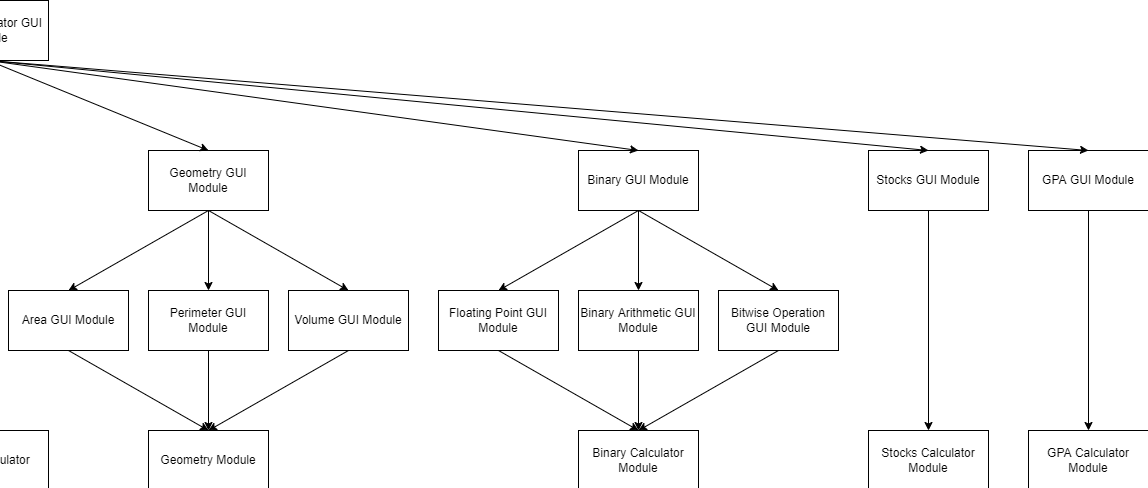

The diagram above was exported from draw.io. Its source (the exported page's mxGraphModel, read from the mxfile embedded in the PNG):
<mxGraphModel dx="2485" dy="944" grid="1" gridSize="10" guides="1" tooltips="1" connect="1" arrows="1" fold="1" page="1" pageScale="1" pageWidth="850" pageHeight="1100" math="0" shadow="0">
  <root>
    <mxCell id="0" />
    <mxCell id="1" parent="0" />
    <mxCell id="MiKYkRe3PZAxQsC0lCpn-1" value="Main Calculator" style="rounded=0;whiteSpace=wrap;html=1;" parent="1" vertex="1">
      <mxGeometry x="1080" y="430" width="120" height="60" as="geometry" />
    </mxCell>
    <mxCell id="MiKYkRe3PZAxQsC0lCpn-2" value="Main Calculator GUI Module" style="whiteSpace=wrap;html=1;" parent="1" vertex="1">
      <mxGeometry x="1080" width="120" height="60" as="geometry" />
    </mxCell>
    <mxCell id="MiKYkRe3PZAxQsC0lCpn-3" value="Algebra GUI Module" style="whiteSpace=wrap;html=1;" parent="1" vertex="1">
      <mxGeometry y="150" width="120" height="60" as="geometry" />
    </mxCell>
    <mxCell id="MiKYkRe3PZAxQsC0lCpn-4" value="Health GUI Module" style="whiteSpace=wrap;html=1;" parent="1" vertex="1">
      <mxGeometry x="360" y="150" width="120" height="60" as="geometry" />
    </mxCell>
    <mxCell id="MiKYkRe3PZAxQsC0lCpn-5" value="Conversion GUI Module" style="whiteSpace=wrap;html=1;" parent="1" vertex="1">
      <mxGeometry x="790" y="150" width="120" height="60" as="geometry" />
    </mxCell>
    <mxCell id="MiKYkRe3PZAxQsC0lCpn-6" value="Stocks GUI Module" style="whiteSpace=wrap;html=1;" parent="1" vertex="1">
      <mxGeometry x="2020" y="150" width="120" height="60" as="geometry" />
    </mxCell>
    <mxCell id="MiKYkRe3PZAxQsC0lCpn-7" value="GPA GUI Module" style="whiteSpace=wrap;html=1;" parent="1" vertex="1">
      <mxGeometry x="2180" y="150" width="120" height="60" as="geometry" />
    </mxCell>
    <mxCell id="MiKYkRe3PZAxQsC0lCpn-8" value="Geometry GUI Module" style="whiteSpace=wrap;html=1;" parent="1" vertex="1">
      <mxGeometry x="1300" y="150" width="120" height="60" as="geometry" />
    </mxCell>
    <mxCell id="MiKYkRe3PZAxQsC0lCpn-10" value="Binary GUI Module" style="whiteSpace=wrap;html=1;" parent="1" vertex="1">
      <mxGeometry x="1730" y="150" width="120" height="60" as="geometry" />
    </mxCell>
    <mxCell id="MiKYkRe3PZAxQsC0lCpn-12" value="Slope GUI Module" style="rounded=0;whiteSpace=wrap;html=1;" parent="1" vertex="1">
      <mxGeometry x="-140" y="290" width="120" height="60" as="geometry" />
    </mxCell>
    <mxCell id="MiKYkRe3PZAxQsC0lCpn-13" value="Y-intercept GUI Module" style="whiteSpace=wrap;html=1;" parent="1" vertex="1">
      <mxGeometry y="290" width="120" height="60" as="geometry" />
    </mxCell>
    <mxCell id="MiKYkRe3PZAxQsC0lCpn-15" value="Pythagorean Theorem GUI Module" style="whiteSpace=wrap;html=1;" parent="1" vertex="1">
      <mxGeometry x="140" y="290" width="120" height="60" as="geometry" />
    </mxCell>
    <mxCell id="MiKYkRe3PZAxQsC0lCpn-16" value="Algebra Calculator Module" style="whiteSpace=wrap;html=1;" parent="1" vertex="1">
      <mxGeometry y="430" width="120" height="60" as="geometry" />
    </mxCell>
    <mxCell id="MiKYkRe3PZAxQsC0lCpn-17" value="BMI GUI Module" style="whiteSpace=wrap;html=1;" parent="1" vertex="1">
      <mxGeometry x="290" y="290" width="120" height="60" as="geometry" />
    </mxCell>
    <mxCell id="MiKYkRe3PZAxQsC0lCpn-18" value="Body Fat GUI Module" style="whiteSpace=wrap;html=1;" parent="1" vertex="1">
      <mxGeometry x="430" y="290" width="120" height="60" as="geometry" />
    </mxCell>
    <mxCell id="MiKYkRe3PZAxQsC0lCpn-19" value="Health Calculator Module" style="whiteSpace=wrap;html=1;" parent="1" vertex="1">
      <mxGeometry x="360" y="430" width="120" height="60" as="geometry" />
    </mxCell>
    <mxCell id="MiKYkRe3PZAxQsC0lCpn-20" value="Currency Conversion GUI Module" style="whiteSpace=wrap;html=1;" parent="1" vertex="1">
      <mxGeometry x="580" y="290" width="120" height="60" as="geometry" />
    </mxCell>
    <mxCell id="MiKYkRe3PZAxQsC0lCpn-21" value="Crypto Conversion GUI Module" style="whiteSpace=wrap;html=1;" parent="1" vertex="1">
      <mxGeometry x="720" y="290" width="120" height="60" as="geometry" />
    </mxCell>
    <mxCell id="MiKYkRe3PZAxQsC0lCpn-22" value="Base Conversion GUI Module" style="whiteSpace=wrap;html=1;" parent="1" vertex="1">
      <mxGeometry x="860" y="290" width="120" height="60" as="geometry" />
    </mxCell>
    <mxCell id="MiKYkRe3PZAxQsC0lCpn-23" value="Roman Numerals Conversion GUI Module" style="whiteSpace=wrap;html=1;" parent="1" vertex="1">
      <mxGeometry x="1000" y="290" width="120" height="60" as="geometry" />
    </mxCell>
    <mxCell id="MiKYkRe3PZAxQsC0lCpn-24" value="Area GUI Module" style="whiteSpace=wrap;html=1;" parent="1" vertex="1">
      <mxGeometry x="1160" y="290" width="120" height="60" as="geometry" />
    </mxCell>
    <mxCell id="MiKYkRe3PZAxQsC0lCpn-25" value="Perimeter GUI Module" style="whiteSpace=wrap;html=1;" parent="1" vertex="1">
      <mxGeometry x="1300" y="290" width="120" height="60" as="geometry" />
    </mxCell>
    <mxCell id="MiKYkRe3PZAxQsC0lCpn-26" value="Volume GUI Module" style="whiteSpace=wrap;html=1;" parent="1" vertex="1">
      <mxGeometry x="1440" y="290" width="120" height="60" as="geometry" />
    </mxCell>
    <mxCell id="MiKYkRe3PZAxQsC0lCpn-27" value="Floating Point GUI Module" style="whiteSpace=wrap;html=1;" parent="1" vertex="1">
      <mxGeometry x="1590" y="290" width="120" height="60" as="geometry" />
    </mxCell>
    <mxCell id="MiKYkRe3PZAxQsC0lCpn-28" value="Binary Arithmetic GUI Module" style="whiteSpace=wrap;html=1;" parent="1" vertex="1">
      <mxGeometry x="1730" y="290" width="120" height="60" as="geometry" />
    </mxCell>
    <mxCell id="MiKYkRe3PZAxQsC0lCpn-29" value="Bitwise Operation GUI Module" style="whiteSpace=wrap;html=1;" parent="1" vertex="1">
      <mxGeometry x="1870" y="290" width="120" height="60" as="geometry" />
    </mxCell>
    <mxCell id="MiKYkRe3PZAxQsC0lCpn-31" value="Conversion Module" style="whiteSpace=wrap;html=1;" parent="1" vertex="1">
      <mxGeometry x="790" y="430" width="120" height="60" as="geometry" />
    </mxCell>
    <mxCell id="MiKYkRe3PZAxQsC0lCpn-32" value="Geometry Module" style="whiteSpace=wrap;html=1;" parent="1" vertex="1">
      <mxGeometry x="1300" y="430" width="120" height="60" as="geometry" />
    </mxCell>
    <mxCell id="MiKYkRe3PZAxQsC0lCpn-35" value="Binary Calculator Module" style="whiteSpace=wrap;html=1;" parent="1" vertex="1">
      <mxGeometry x="1730" y="430" width="120" height="60" as="geometry" />
    </mxCell>
    <mxCell id="MiKYkRe3PZAxQsC0lCpn-36" value="Stocks Calculator Module" style="whiteSpace=wrap;html=1;" parent="1" vertex="1">
      <mxGeometry x="2020" y="430" width="120" height="60" as="geometry" />
    </mxCell>
    <mxCell id="MiKYkRe3PZAxQsC0lCpn-37" value="GPA Calculator Module" style="whiteSpace=wrap;html=1;" parent="1" vertex="1">
      <mxGeometry x="2180" y="430" width="120" height="60" as="geometry" />
    </mxCell>
    <mxCell id="MiKYkRe3PZAxQsC0lCpn-41" value="" style="endArrow=classic;html=1;rounded=0;entryX=0.5;entryY=0;entryDx=0;entryDy=0;exitX=0.5;exitY=1;exitDx=0;exitDy=0;" parent="1" source="MiKYkRe3PZAxQsC0lCpn-2" target="MiKYkRe3PZAxQsC0lCpn-5" edge="1">
      <mxGeometry width="50" height="50" relative="1" as="geometry">
        <mxPoint x="980" y="310" as="sourcePoint" />
        <mxPoint x="1030" y="260" as="targetPoint" />
      </mxGeometry>
    </mxCell>
    <mxCell id="MiKYkRe3PZAxQsC0lCpn-42" value="" style="endArrow=classic;html=1;rounded=0;entryX=0.5;entryY=0;entryDx=0;entryDy=0;" parent="1" target="MiKYkRe3PZAxQsC0lCpn-4" edge="1">
      <mxGeometry width="50" height="50" relative="1" as="geometry">
        <mxPoint x="1140" y="60" as="sourcePoint" />
        <mxPoint x="1030" y="260" as="targetPoint" />
      </mxGeometry>
    </mxCell>
    <mxCell id="MiKYkRe3PZAxQsC0lCpn-45" value="" style="endArrow=classic;html=1;rounded=0;exitX=0.5;exitY=1;exitDx=0;exitDy=0;entryX=0.5;entryY=0;entryDx=0;entryDy=0;" parent="1" source="MiKYkRe3PZAxQsC0lCpn-2" target="MiKYkRe3PZAxQsC0lCpn-3" edge="1">
      <mxGeometry width="50" height="50" relative="1" as="geometry">
        <mxPoint x="1090" y="200" as="sourcePoint" />
        <mxPoint x="1030" y="260" as="targetPoint" />
      </mxGeometry>
    </mxCell>
    <mxCell id="MiKYkRe3PZAxQsC0lCpn-46" value="" style="endArrow=classic;html=1;rounded=0;entryX=0.5;entryY=0;entryDx=0;entryDy=0;exitX=0.5;exitY=1;exitDx=0;exitDy=0;" parent="1" source="MiKYkRe3PZAxQsC0lCpn-2" target="MiKYkRe3PZAxQsC0lCpn-1" edge="1">
      <mxGeometry width="50" height="50" relative="1" as="geometry">
        <mxPoint x="1410" y="250" as="sourcePoint" />
        <mxPoint x="1460" y="200" as="targetPoint" />
      </mxGeometry>
    </mxCell>
    <mxCell id="MiKYkRe3PZAxQsC0lCpn-47" value="" style="endArrow=classic;html=1;rounded=0;exitX=0.5;exitY=1;exitDx=0;exitDy=0;entryX=0.5;entryY=0;entryDx=0;entryDy=0;" parent="1" source="MiKYkRe3PZAxQsC0lCpn-2" target="MiKYkRe3PZAxQsC0lCpn-8" edge="1">
      <mxGeometry width="50" height="50" relative="1" as="geometry">
        <mxPoint x="1410" y="250" as="sourcePoint" />
        <mxPoint x="1460" y="200" as="targetPoint" />
      </mxGeometry>
    </mxCell>
    <mxCell id="MiKYkRe3PZAxQsC0lCpn-48" value="" style="endArrow=classic;html=1;rounded=0;exitX=0.5;exitY=1;exitDx=0;exitDy=0;entryX=0.5;entryY=0;entryDx=0;entryDy=0;" parent="1" source="MiKYkRe3PZAxQsC0lCpn-2" target="MiKYkRe3PZAxQsC0lCpn-10" edge="1">
      <mxGeometry width="50" height="50" relative="1" as="geometry">
        <mxPoint x="1410" y="250" as="sourcePoint" />
        <mxPoint x="1460" y="200" as="targetPoint" />
      </mxGeometry>
    </mxCell>
    <mxCell id="MiKYkRe3PZAxQsC0lCpn-49" value="" style="endArrow=classic;html=1;rounded=0;entryX=0.5;entryY=0;entryDx=0;entryDy=0;" parent="1" target="MiKYkRe3PZAxQsC0lCpn-6" edge="1">
      <mxGeometry width="50" height="50" relative="1" as="geometry">
        <mxPoint x="1140" y="60" as="sourcePoint" />
        <mxPoint x="1640" y="200" as="targetPoint" />
      </mxGeometry>
    </mxCell>
    <mxCell id="MiKYkRe3PZAxQsC0lCpn-50" value="" style="endArrow=classic;html=1;rounded=0;entryX=0.5;entryY=0;entryDx=0;entryDy=0;" parent="1" target="MiKYkRe3PZAxQsC0lCpn-7" edge="1">
      <mxGeometry width="50" height="50" relative="1" as="geometry">
        <mxPoint x="1140" y="60" as="sourcePoint" />
        <mxPoint x="1640" y="200" as="targetPoint" />
      </mxGeometry>
    </mxCell>
    <mxCell id="MiKYkRe3PZAxQsC0lCpn-51" value="" style="endArrow=classic;html=1;rounded=0;exitX=0.5;exitY=1;exitDx=0;exitDy=0;entryX=0.5;entryY=0;entryDx=0;entryDy=0;" parent="1" source="MiKYkRe3PZAxQsC0lCpn-3" target="MiKYkRe3PZAxQsC0lCpn-12" edge="1">
      <mxGeometry width="50" height="50" relative="1" as="geometry">
        <mxPoint x="590" y="410" as="sourcePoint" />
        <mxPoint x="640" y="360" as="targetPoint" />
      </mxGeometry>
    </mxCell>
    <mxCell id="MiKYkRe3PZAxQsC0lCpn-52" value="" style="endArrow=classic;html=1;rounded=0;exitX=0.5;exitY=1;exitDx=0;exitDy=0;entryX=0.5;entryY=0;entryDx=0;entryDy=0;" parent="1" source="MiKYkRe3PZAxQsC0lCpn-3" target="MiKYkRe3PZAxQsC0lCpn-13" edge="1">
      <mxGeometry width="50" height="50" relative="1" as="geometry">
        <mxPoint x="590" y="410" as="sourcePoint" />
        <mxPoint x="640" y="360" as="targetPoint" />
      </mxGeometry>
    </mxCell>
    <mxCell id="MiKYkRe3PZAxQsC0lCpn-53" value="" style="endArrow=classic;html=1;rounded=0;entryX=0.573;entryY=-0.005;entryDx=0;entryDy=0;entryPerimeter=0;" parent="1" target="MiKYkRe3PZAxQsC0lCpn-15" edge="1">
      <mxGeometry width="50" height="50" relative="1" as="geometry">
        <mxPoint x="60" y="210" as="sourcePoint" />
        <mxPoint x="640" y="360" as="targetPoint" />
      </mxGeometry>
    </mxCell>
    <mxCell id="MiKYkRe3PZAxQsC0lCpn-54" value="" style="endArrow=classic;html=1;rounded=0;exitX=0.5;exitY=1;exitDx=0;exitDy=0;" parent="1" source="MiKYkRe3PZAxQsC0lCpn-13" target="MiKYkRe3PZAxQsC0lCpn-16" edge="1">
      <mxGeometry width="50" height="50" relative="1" as="geometry">
        <mxPoint x="590" y="410" as="sourcePoint" />
        <mxPoint x="640" y="360" as="targetPoint" />
      </mxGeometry>
    </mxCell>
    <mxCell id="MiKYkRe3PZAxQsC0lCpn-55" value="" style="endArrow=classic;html=1;rounded=0;exitX=0.5;exitY=1;exitDx=0;exitDy=0;entryX=0.5;entryY=0;entryDx=0;entryDy=0;" parent="1" source="MiKYkRe3PZAxQsC0lCpn-4" target="MiKYkRe3PZAxQsC0lCpn-17" edge="1">
      <mxGeometry width="50" height="50" relative="1" as="geometry">
        <mxPoint x="590" y="410" as="sourcePoint" />
        <mxPoint x="640" y="360" as="targetPoint" />
      </mxGeometry>
    </mxCell>
    <mxCell id="MiKYkRe3PZAxQsC0lCpn-56" value="" style="endArrow=classic;html=1;rounded=0;exitX=0.5;exitY=1;exitDx=0;exitDy=0;entryX=0.5;entryY=0;entryDx=0;entryDy=0;" parent="1" source="MiKYkRe3PZAxQsC0lCpn-4" target="MiKYkRe3PZAxQsC0lCpn-18" edge="1">
      <mxGeometry width="50" height="50" relative="1" as="geometry">
        <mxPoint x="590" y="410" as="sourcePoint" />
        <mxPoint x="640" y="360" as="targetPoint" />
      </mxGeometry>
    </mxCell>
    <mxCell id="MiKYkRe3PZAxQsC0lCpn-57" value="" style="endArrow=classic;html=1;rounded=0;exitX=0.5;exitY=1;exitDx=0;exitDy=0;entryX=0.5;entryY=0;entryDx=0;entryDy=0;" parent="1" source="MiKYkRe3PZAxQsC0lCpn-17" target="MiKYkRe3PZAxQsC0lCpn-19" edge="1">
      <mxGeometry width="50" height="50" relative="1" as="geometry">
        <mxPoint x="590" y="410" as="sourcePoint" />
        <mxPoint x="640" y="360" as="targetPoint" />
      </mxGeometry>
    </mxCell>
    <mxCell id="MiKYkRe3PZAxQsC0lCpn-58" value="" style="endArrow=classic;html=1;rounded=0;exitX=0.5;exitY=1;exitDx=0;exitDy=0;entryX=0.5;entryY=0;entryDx=0;entryDy=0;" parent="1" source="MiKYkRe3PZAxQsC0lCpn-18" target="MiKYkRe3PZAxQsC0lCpn-19" edge="1">
      <mxGeometry width="50" height="50" relative="1" as="geometry">
        <mxPoint x="590" y="410" as="sourcePoint" />
        <mxPoint x="640" y="360" as="targetPoint" />
      </mxGeometry>
    </mxCell>
    <mxCell id="MiKYkRe3PZAxQsC0lCpn-59" value="" style="endArrow=classic;html=1;rounded=0;exitX=0.5;exitY=1;exitDx=0;exitDy=0;entryX=0.5;entryY=0;entryDx=0;entryDy=0;" parent="1" source="MiKYkRe3PZAxQsC0lCpn-15" target="MiKYkRe3PZAxQsC0lCpn-16" edge="1">
      <mxGeometry width="50" height="50" relative="1" as="geometry">
        <mxPoint x="590" y="410" as="sourcePoint" />
        <mxPoint x="640" y="360" as="targetPoint" />
      </mxGeometry>
    </mxCell>
    <mxCell id="MiKYkRe3PZAxQsC0lCpn-60" value="" style="endArrow=classic;html=1;rounded=0;exitX=0.5;exitY=1;exitDx=0;exitDy=0;entryX=0.5;entryY=0;entryDx=0;entryDy=0;" parent="1" source="MiKYkRe3PZAxQsC0lCpn-12" target="MiKYkRe3PZAxQsC0lCpn-16" edge="1">
      <mxGeometry width="50" height="50" relative="1" as="geometry">
        <mxPoint x="590" y="410" as="sourcePoint" />
        <mxPoint x="640" y="360" as="targetPoint" />
      </mxGeometry>
    </mxCell>
    <mxCell id="MiKYkRe3PZAxQsC0lCpn-61" value="" style="endArrow=classic;html=1;rounded=0;exitX=0.5;exitY=1;exitDx=0;exitDy=0;entryX=0.5;entryY=0;entryDx=0;entryDy=0;" parent="1" source="MiKYkRe3PZAxQsC0lCpn-5" target="MiKYkRe3PZAxQsC0lCpn-20" edge="1">
      <mxGeometry width="50" height="50" relative="1" as="geometry">
        <mxPoint x="1040" y="460" as="sourcePoint" />
        <mxPoint x="1090" y="410" as="targetPoint" />
      </mxGeometry>
    </mxCell>
    <mxCell id="MiKYkRe3PZAxQsC0lCpn-62" value="" style="endArrow=classic;html=1;rounded=0;entryX=0.5;entryY=0;entryDx=0;entryDy=0;" parent="1" target="MiKYkRe3PZAxQsC0lCpn-21" edge="1">
      <mxGeometry width="50" height="50" relative="1" as="geometry">
        <mxPoint x="850" y="210" as="sourcePoint" />
        <mxPoint x="1090" y="410" as="targetPoint" />
      </mxGeometry>
    </mxCell>
    <mxCell id="MiKYkRe3PZAxQsC0lCpn-63" value="" style="endArrow=classic;html=1;rounded=0;exitX=0.5;exitY=1;exitDx=0;exitDy=0;entryX=0.5;entryY=0;entryDx=0;entryDy=0;" parent="1" source="MiKYkRe3PZAxQsC0lCpn-5" target="MiKYkRe3PZAxQsC0lCpn-22" edge="1">
      <mxGeometry width="50" height="50" relative="1" as="geometry">
        <mxPoint x="1040" y="460" as="sourcePoint" />
        <mxPoint x="1090" y="410" as="targetPoint" />
      </mxGeometry>
    </mxCell>
    <mxCell id="MiKYkRe3PZAxQsC0lCpn-64" value="" style="endArrow=classic;html=1;rounded=0;exitX=0.5;exitY=1;exitDx=0;exitDy=0;entryX=0.564;entryY=0.013;entryDx=0;entryDy=0;entryPerimeter=0;" parent="1" source="MiKYkRe3PZAxQsC0lCpn-5" target="MiKYkRe3PZAxQsC0lCpn-23" edge="1">
      <mxGeometry width="50" height="50" relative="1" as="geometry">
        <mxPoint x="1040" y="460" as="sourcePoint" />
        <mxPoint x="1090" y="410" as="targetPoint" />
      </mxGeometry>
    </mxCell>
    <mxCell id="MiKYkRe3PZAxQsC0lCpn-65" value="" style="endArrow=classic;html=1;rounded=0;exitX=0.5;exitY=1;exitDx=0;exitDy=0;entryX=0.5;entryY=0;entryDx=0;entryDy=0;" parent="1" source="MiKYkRe3PZAxQsC0lCpn-8" target="MiKYkRe3PZAxQsC0lCpn-24" edge="1">
      <mxGeometry width="50" height="50" relative="1" as="geometry">
        <mxPoint x="1420" y="430" as="sourcePoint" />
        <mxPoint x="1470" y="380" as="targetPoint" />
      </mxGeometry>
    </mxCell>
    <mxCell id="MiKYkRe3PZAxQsC0lCpn-66" value="" style="endArrow=classic;html=1;rounded=0;exitX=0.5;exitY=1;exitDx=0;exitDy=0;entryX=0.5;entryY=0;entryDx=0;entryDy=0;" parent="1" source="MiKYkRe3PZAxQsC0lCpn-8" target="MiKYkRe3PZAxQsC0lCpn-25" edge="1">
      <mxGeometry width="50" height="50" relative="1" as="geometry">
        <mxPoint x="1420" y="430" as="sourcePoint" />
        <mxPoint x="1470" y="380" as="targetPoint" />
      </mxGeometry>
    </mxCell>
    <mxCell id="MiKYkRe3PZAxQsC0lCpn-67" value="" style="endArrow=classic;html=1;rounded=0;exitX=0.5;exitY=1;exitDx=0;exitDy=0;entryX=0.5;entryY=0;entryDx=0;entryDy=0;" parent="1" source="MiKYkRe3PZAxQsC0lCpn-8" target="MiKYkRe3PZAxQsC0lCpn-26" edge="1">
      <mxGeometry width="50" height="50" relative="1" as="geometry">
        <mxPoint x="1420" y="430" as="sourcePoint" />
        <mxPoint x="1470" y="380" as="targetPoint" />
      </mxGeometry>
    </mxCell>
    <mxCell id="MiKYkRe3PZAxQsC0lCpn-68" value="" style="endArrow=classic;html=1;rounded=0;exitX=0.5;exitY=1;exitDx=0;exitDy=0;entryX=0.5;entryY=0;entryDx=0;entryDy=0;" parent="1" source="MiKYkRe3PZAxQsC0lCpn-10" target="MiKYkRe3PZAxQsC0lCpn-27" edge="1">
      <mxGeometry width="50" height="50" relative="1" as="geometry">
        <mxPoint x="1740" y="430" as="sourcePoint" />
        <mxPoint x="1790" y="380" as="targetPoint" />
      </mxGeometry>
    </mxCell>
    <mxCell id="MiKYkRe3PZAxQsC0lCpn-69" value="" style="endArrow=classic;html=1;rounded=0;exitX=0.5;exitY=1;exitDx=0;exitDy=0;entryX=0.5;entryY=0;entryDx=0;entryDy=0;" parent="1" source="MiKYkRe3PZAxQsC0lCpn-10" target="MiKYkRe3PZAxQsC0lCpn-28" edge="1">
      <mxGeometry width="50" height="50" relative="1" as="geometry">
        <mxPoint x="1740" y="430" as="sourcePoint" />
        <mxPoint x="1790" y="280" as="targetPoint" />
      </mxGeometry>
    </mxCell>
    <mxCell id="MiKYkRe3PZAxQsC0lCpn-71" value="" style="endArrow=classic;html=1;rounded=0;exitX=0.5;exitY=1;exitDx=0;exitDy=0;entryX=0.5;entryY=0;entryDx=0;entryDy=0;" parent="1" source="MiKYkRe3PZAxQsC0lCpn-10" target="MiKYkRe3PZAxQsC0lCpn-29" edge="1">
      <mxGeometry width="50" height="50" relative="1" as="geometry">
        <mxPoint x="1740" y="430" as="sourcePoint" />
        <mxPoint x="1790" y="380" as="targetPoint" />
      </mxGeometry>
    </mxCell>
    <mxCell id="MiKYkRe3PZAxQsC0lCpn-72" value="" style="endArrow=classic;html=1;rounded=0;exitX=0.5;exitY=1;exitDx=0;exitDy=0;entryX=0.5;entryY=0;entryDx=0;entryDy=0;" parent="1" source="MiKYkRe3PZAxQsC0lCpn-6" target="MiKYkRe3PZAxQsC0lCpn-36" edge="1">
      <mxGeometry width="50" height="50" relative="1" as="geometry">
        <mxPoint x="1490" y="390" as="sourcePoint" />
        <mxPoint x="1540" y="340" as="targetPoint" />
      </mxGeometry>
    </mxCell>
    <mxCell id="MiKYkRe3PZAxQsC0lCpn-73" value="" style="endArrow=classic;html=1;rounded=0;exitX=0.5;exitY=1;exitDx=0;exitDy=0;entryX=0.5;entryY=0;entryDx=0;entryDy=0;" parent="1" source="MiKYkRe3PZAxQsC0lCpn-7" target="MiKYkRe3PZAxQsC0lCpn-37" edge="1">
      <mxGeometry width="50" height="50" relative="1" as="geometry">
        <mxPoint x="1490" y="390" as="sourcePoint" />
        <mxPoint x="1540" y="340" as="targetPoint" />
      </mxGeometry>
    </mxCell>
    <mxCell id="MiKYkRe3PZAxQsC0lCpn-74" value="" style="endArrow=classic;html=1;rounded=0;exitX=0.5;exitY=1;exitDx=0;exitDy=0;entryX=0.5;entryY=0;entryDx=0;entryDy=0;" parent="1" source="MiKYkRe3PZAxQsC0lCpn-24" target="MiKYkRe3PZAxQsC0lCpn-32" edge="1">
      <mxGeometry width="50" height="50" relative="1" as="geometry">
        <mxPoint x="1280" y="440" as="sourcePoint" />
        <mxPoint x="1330" y="390" as="targetPoint" />
      </mxGeometry>
    </mxCell>
    <mxCell id="MiKYkRe3PZAxQsC0lCpn-75" value="" style="endArrow=classic;html=1;rounded=0;exitX=0.5;exitY=1;exitDx=0;exitDy=0;" parent="1" source="MiKYkRe3PZAxQsC0lCpn-25" edge="1">
      <mxGeometry width="50" height="50" relative="1" as="geometry">
        <mxPoint x="1280" y="440" as="sourcePoint" />
        <mxPoint x="1360" y="430" as="targetPoint" />
      </mxGeometry>
    </mxCell>
    <mxCell id="MiKYkRe3PZAxQsC0lCpn-76" value="" style="endArrow=classic;html=1;rounded=0;exitX=0.5;exitY=1;exitDx=0;exitDy=0;" parent="1" source="MiKYkRe3PZAxQsC0lCpn-26" edge="1">
      <mxGeometry width="50" height="50" relative="1" as="geometry">
        <mxPoint x="1280" y="440" as="sourcePoint" />
        <mxPoint x="1360" y="430" as="targetPoint" />
      </mxGeometry>
    </mxCell>
    <mxCell id="MiKYkRe3PZAxQsC0lCpn-77" value="" style="endArrow=classic;html=1;rounded=0;exitX=0.5;exitY=1;exitDx=0;exitDy=0;entryX=0.5;entryY=0;entryDx=0;entryDy=0;" parent="1" source="MiKYkRe3PZAxQsC0lCpn-23" target="MiKYkRe3PZAxQsC0lCpn-31" edge="1">
      <mxGeometry width="50" height="50" relative="1" as="geometry">
        <mxPoint x="1280" y="440" as="sourcePoint" />
        <mxPoint x="1330" y="390" as="targetPoint" />
      </mxGeometry>
    </mxCell>
    <mxCell id="MiKYkRe3PZAxQsC0lCpn-78" value="" style="endArrow=classic;html=1;rounded=0;entryX=0.5;entryY=0;entryDx=0;entryDy=0;exitX=0.5;exitY=1;exitDx=0;exitDy=0;" parent="1" source="MiKYkRe3PZAxQsC0lCpn-22" target="MiKYkRe3PZAxQsC0lCpn-31" edge="1">
      <mxGeometry width="50" height="50" relative="1" as="geometry">
        <mxPoint x="1280" y="440" as="sourcePoint" />
        <mxPoint x="1330" y="390" as="targetPoint" />
      </mxGeometry>
    </mxCell>
    <mxCell id="MiKYkRe3PZAxQsC0lCpn-79" value="" style="endArrow=classic;html=1;rounded=0;exitX=0.5;exitY=1;exitDx=0;exitDy=0;entryX=0.5;entryY=0;entryDx=0;entryDy=0;" parent="1" source="MiKYkRe3PZAxQsC0lCpn-21" target="MiKYkRe3PZAxQsC0lCpn-31" edge="1">
      <mxGeometry width="50" height="50" relative="1" as="geometry">
        <mxPoint x="1280" y="440" as="sourcePoint" />
        <mxPoint x="1330" y="390" as="targetPoint" />
      </mxGeometry>
    </mxCell>
    <mxCell id="MiKYkRe3PZAxQsC0lCpn-80" value="" style="endArrow=classic;html=1;rounded=0;exitX=0.5;exitY=1;exitDx=0;exitDy=0;entryX=0.5;entryY=0;entryDx=0;entryDy=0;" parent="1" source="MiKYkRe3PZAxQsC0lCpn-20" target="MiKYkRe3PZAxQsC0lCpn-31" edge="1">
      <mxGeometry width="50" height="50" relative="1" as="geometry">
        <mxPoint x="1280" y="440" as="sourcePoint" />
        <mxPoint x="1330" y="390" as="targetPoint" />
      </mxGeometry>
    </mxCell>
    <mxCell id="MiKYkRe3PZAxQsC0lCpn-81" value="" style="endArrow=classic;html=1;rounded=0;exitX=0.5;exitY=1;exitDx=0;exitDy=0;entryX=0.5;entryY=0;entryDx=0;entryDy=0;" parent="1" source="MiKYkRe3PZAxQsC0lCpn-27" target="MiKYkRe3PZAxQsC0lCpn-35" edge="1">
      <mxGeometry width="50" height="50" relative="1" as="geometry">
        <mxPoint x="1630" y="450" as="sourcePoint" />
        <mxPoint x="1680" y="400" as="targetPoint" />
      </mxGeometry>
    </mxCell>
    <mxCell id="MiKYkRe3PZAxQsC0lCpn-82" value="" style="endArrow=classic;html=1;rounded=0;exitX=0.5;exitY=1;exitDx=0;exitDy=0;entryX=0.5;entryY=0;entryDx=0;entryDy=0;" parent="1" source="MiKYkRe3PZAxQsC0lCpn-28" target="MiKYkRe3PZAxQsC0lCpn-35" edge="1">
      <mxGeometry width="50" height="50" relative="1" as="geometry">
        <mxPoint x="1630" y="450" as="sourcePoint" />
        <mxPoint x="1680" y="400" as="targetPoint" />
      </mxGeometry>
    </mxCell>
    <mxCell id="MiKYkRe3PZAxQsC0lCpn-83" value="" style="endArrow=classic;html=1;rounded=0;exitX=0.5;exitY=1;exitDx=0;exitDy=0;" parent="1" source="MiKYkRe3PZAxQsC0lCpn-29" edge="1">
      <mxGeometry width="50" height="50" relative="1" as="geometry">
        <mxPoint x="1630" y="450" as="sourcePoint" />
        <mxPoint x="1790" y="430" as="targetPoint" />
      </mxGeometry>
    </mxCell>
  </root>
</mxGraphModel>